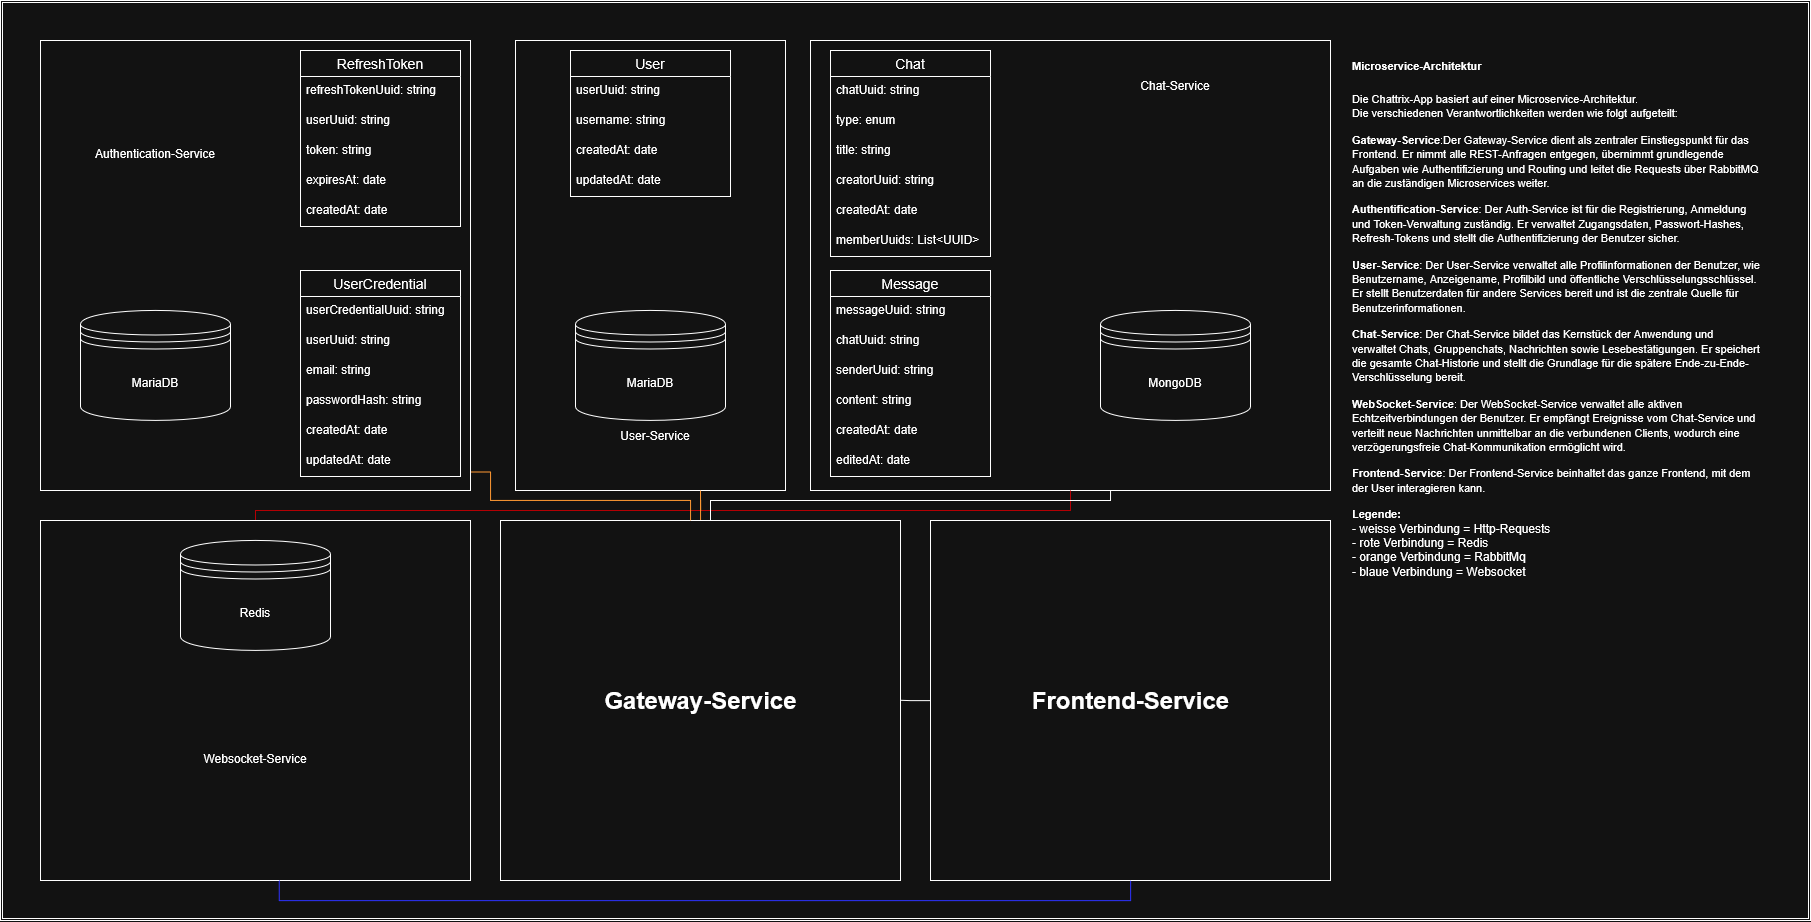

The diagram above was exported from draw.io. Its source (the exported page's mxGraphModel, read from the mxfile embedded in the PNG):
<mxGraphModel dx="2620" dy="588" grid="1" gridSize="10" guides="1" tooltips="1" connect="1" arrows="1" fold="1" page="0" pageScale="1" pageWidth="1169" pageHeight="827" math="0" shadow="0">
  <root>
    <mxCell id="0" />
    <mxCell id="1" parent="0" />
    <mxCell id="oKj6z5wV-syZ1gxOyNIb-70" parent="1" style="shape=ext;double=1;rounded=0;whiteSpace=wrap;html=1;" value="" vertex="1">
      <mxGeometry height="920" width="1810" x="-790" y="550" as="geometry" />
    </mxCell>
    <mxCell id="oKj6z5wV-syZ1gxOyNIb-20" parent="1" style="verticalLabelPosition=bottom;verticalAlign=top;html=1;shape=mxgraph.basic.rect;fillColor2=none;strokeWidth=1;size=20;indent=5;fillColor=none;" value="" vertex="1">
      <mxGeometry height="450" width="430" x="-750" y="590" as="geometry" />
    </mxCell>
    <mxCell id="oKj6z5wV-syZ1gxOyNIb-1" parent="1" style="swimlane;fontStyle=0;childLayout=stackLayout;horizontal=1;startSize=26;horizontalStack=0;resizeParent=1;resizeParentMax=0;resizeLast=0;collapsible=1;marginBottom=0;align=center;fontSize=14;" value="UserCredential" vertex="1">
      <mxGeometry height="206" width="160" x="-490" y="820" as="geometry" />
    </mxCell>
    <mxCell id="oKj6z5wV-syZ1gxOyNIb-2" parent="oKj6z5wV-syZ1gxOyNIb-1" style="text;strokeColor=none;fillColor=none;spacingLeft=4;spacingRight=4;overflow=hidden;rotatable=0;points=[[0,0.5],[1,0.5]];portConstraint=eastwest;fontSize=12;whiteSpace=wrap;html=1;" value="userCredentialUuid: string" vertex="1">
      <mxGeometry height="30" width="160" y="26" as="geometry" />
    </mxCell>
    <mxCell id="oKj6z5wV-syZ1gxOyNIb-6" parent="oKj6z5wV-syZ1gxOyNIb-1" style="text;strokeColor=none;fillColor=none;spacingLeft=4;spacingRight=4;overflow=hidden;rotatable=0;points=[[0,0.5],[1,0.5]];portConstraint=eastwest;fontSize=12;whiteSpace=wrap;html=1;" value="userUuid: string" vertex="1">
      <mxGeometry height="30" width="160" y="56" as="geometry" />
    </mxCell>
    <mxCell id="oKj6z5wV-syZ1gxOyNIb-3" parent="oKj6z5wV-syZ1gxOyNIb-1" style="text;strokeColor=none;fillColor=none;spacingLeft=4;spacingRight=4;overflow=hidden;rotatable=0;points=[[0,0.5],[1,0.5]];portConstraint=eastwest;fontSize=12;whiteSpace=wrap;html=1;" value="email: string" vertex="1">
      <mxGeometry height="30" width="160" y="86" as="geometry" />
    </mxCell>
    <mxCell id="oKj6z5wV-syZ1gxOyNIb-4" parent="oKj6z5wV-syZ1gxOyNIb-1" style="text;strokeColor=none;fillColor=none;spacingLeft=4;spacingRight=4;overflow=hidden;rotatable=0;points=[[0,0.5],[1,0.5]];portConstraint=eastwest;fontSize=12;whiteSpace=wrap;html=1;" value="passwordHash: string" vertex="1">
      <mxGeometry height="30" width="160" y="116" as="geometry" />
    </mxCell>
    <mxCell id="oKj6z5wV-syZ1gxOyNIb-5" parent="oKj6z5wV-syZ1gxOyNIb-1" style="text;strokeColor=none;fillColor=none;spacingLeft=4;spacingRight=4;overflow=hidden;rotatable=0;points=[[0,0.5],[1,0.5]];portConstraint=eastwest;fontSize=12;whiteSpace=wrap;html=1;" value="createdAt: date" vertex="1">
      <mxGeometry height="30" width="160" y="146" as="geometry" />
    </mxCell>
    <mxCell id="oKj6z5wV-syZ1gxOyNIb-13" parent="oKj6z5wV-syZ1gxOyNIb-1" style="text;strokeColor=none;fillColor=none;spacingLeft=4;spacingRight=4;overflow=hidden;rotatable=0;points=[[0,0.5],[1,0.5]];portConstraint=eastwest;fontSize=12;whiteSpace=wrap;html=1;" value="updatedAt: date" vertex="1">
      <mxGeometry height="30" width="160" y="176" as="geometry" />
    </mxCell>
    <mxCell id="oKj6z5wV-syZ1gxOyNIb-7" parent="1" style="swimlane;fontStyle=0;childLayout=stackLayout;horizontal=1;startSize=26;horizontalStack=0;resizeParent=1;resizeParentMax=0;resizeLast=0;collapsible=1;marginBottom=0;align=center;fontSize=14;" value="RefreshToken" vertex="1">
      <mxGeometry height="176" width="160" x="-490" y="600" as="geometry" />
    </mxCell>
    <mxCell id="oKj6z5wV-syZ1gxOyNIb-8" parent="oKj6z5wV-syZ1gxOyNIb-7" style="text;strokeColor=none;fillColor=none;spacingLeft=4;spacingRight=4;overflow=hidden;rotatable=0;points=[[0,0.5],[1,0.5]];portConstraint=eastwest;fontSize=12;whiteSpace=wrap;html=1;" value="refreshTokenUuid: string" vertex="1">
      <mxGeometry height="30" width="160" y="26" as="geometry" />
    </mxCell>
    <mxCell id="oKj6z5wV-syZ1gxOyNIb-9" parent="oKj6z5wV-syZ1gxOyNIb-7" style="text;strokeColor=none;fillColor=none;spacingLeft=4;spacingRight=4;overflow=hidden;rotatable=0;points=[[0,0.5],[1,0.5]];portConstraint=eastwest;fontSize=12;whiteSpace=wrap;html=1;" value="userUuid: string" vertex="1">
      <mxGeometry height="30" width="160" y="56" as="geometry" />
    </mxCell>
    <mxCell id="oKj6z5wV-syZ1gxOyNIb-10" parent="oKj6z5wV-syZ1gxOyNIb-7" style="text;strokeColor=none;fillColor=none;spacingLeft=4;spacingRight=4;overflow=hidden;rotatable=0;points=[[0,0.5],[1,0.5]];portConstraint=eastwest;fontSize=12;whiteSpace=wrap;html=1;" value="token: string" vertex="1">
      <mxGeometry height="30" width="160" y="86" as="geometry" />
    </mxCell>
    <mxCell id="oKj6z5wV-syZ1gxOyNIb-11" parent="oKj6z5wV-syZ1gxOyNIb-7" style="text;strokeColor=none;fillColor=none;spacingLeft=4;spacingRight=4;overflow=hidden;rotatable=0;points=[[0,0.5],[1,0.5]];portConstraint=eastwest;fontSize=12;whiteSpace=wrap;html=1;" value="expiresAt: date" vertex="1">
      <mxGeometry height="30" width="160" y="116" as="geometry" />
    </mxCell>
    <mxCell id="oKj6z5wV-syZ1gxOyNIb-12" parent="oKj6z5wV-syZ1gxOyNIb-7" style="text;strokeColor=none;fillColor=none;spacingLeft=4;spacingRight=4;overflow=hidden;rotatable=0;points=[[0,0.5],[1,0.5]];portConstraint=eastwest;fontSize=12;whiteSpace=wrap;html=1;" value="createdAt: date" vertex="1">
      <mxGeometry height="30" width="160" y="146" as="geometry" />
    </mxCell>
    <mxCell id="oKj6z5wV-syZ1gxOyNIb-21" parent="1" style="shape=datastore;whiteSpace=wrap;html=1;" value="MariaDB" vertex="1">
      <mxGeometry height="110" width="150" x="-710" y="860" as="geometry" />
    </mxCell>
    <mxCell id="oKj6z5wV-syZ1gxOyNIb-52" parent="1" style="verticalLabelPosition=bottom;verticalAlign=top;html=1;shape=mxgraph.basic.rect;fillColor2=none;strokeWidth=1;size=20;indent=5;fillColor=none;" value="" vertex="1">
      <mxGeometry height="450" width="270" x="-275" y="590" as="geometry" />
    </mxCell>
    <mxCell id="oKj6z5wV-syZ1gxOyNIb-22" parent="1" style="swimlane;fontStyle=0;childLayout=stackLayout;horizontal=1;startSize=26;horizontalStack=0;resizeParent=1;resizeParentMax=0;resizeLast=0;collapsible=1;marginBottom=0;align=center;fontSize=14;" value="User" vertex="1">
      <mxGeometry height="146" width="160" x="-220" y="600" as="geometry" />
    </mxCell>
    <mxCell id="oKj6z5wV-syZ1gxOyNIb-23" parent="oKj6z5wV-syZ1gxOyNIb-22" style="text;strokeColor=none;fillColor=none;spacingLeft=4;spacingRight=4;overflow=hidden;rotatable=0;points=[[0,0.5],[1,0.5]];portConstraint=eastwest;fontSize=12;whiteSpace=wrap;html=1;" value="userUuid: string" vertex="1">
      <mxGeometry height="30" width="160" y="26" as="geometry" />
    </mxCell>
    <mxCell id="oKj6z5wV-syZ1gxOyNIb-24" parent="oKj6z5wV-syZ1gxOyNIb-22" style="text;strokeColor=none;fillColor=none;spacingLeft=4;spacingRight=4;overflow=hidden;rotatable=0;points=[[0,0.5],[1,0.5]];portConstraint=eastwest;fontSize=12;whiteSpace=wrap;html=1;" value="username: string" vertex="1">
      <mxGeometry height="30" width="160" y="56" as="geometry" />
    </mxCell>
    <mxCell id="oKj6z5wV-syZ1gxOyNIb-27" parent="oKj6z5wV-syZ1gxOyNIb-22" style="text;strokeColor=none;fillColor=none;spacingLeft=4;spacingRight=4;overflow=hidden;rotatable=0;points=[[0,0.5],[1,0.5]];portConstraint=eastwest;fontSize=12;whiteSpace=wrap;html=1;" value="createdAt: date" vertex="1">
      <mxGeometry height="30" width="160" y="86" as="geometry" />
    </mxCell>
    <mxCell id="oKj6z5wV-syZ1gxOyNIb-28" parent="oKj6z5wV-syZ1gxOyNIb-22" style="text;strokeColor=none;fillColor=none;spacingLeft=4;spacingRight=4;overflow=hidden;rotatable=0;points=[[0,0.5],[1,0.5]];portConstraint=eastwest;fontSize=12;whiteSpace=wrap;html=1;" value="updatedAt: date" vertex="1">
      <mxGeometry height="30" width="160" y="116" as="geometry" />
    </mxCell>
    <mxCell id="oKj6z5wV-syZ1gxOyNIb-53" parent="1" style="verticalLabelPosition=bottom;verticalAlign=top;html=1;shape=mxgraph.basic.rect;fillColor2=none;strokeWidth=1;size=20;indent=5;fillColor=none;" value="" vertex="1">
      <mxGeometry height="450" width="520" x="20" y="590" as="geometry" />
    </mxCell>
    <mxCell id="oKj6z5wV-syZ1gxOyNIb-29" parent="1" style="swimlane;fontStyle=0;childLayout=stackLayout;horizontal=1;startSize=26;horizontalStack=0;resizeParent=1;resizeParentMax=0;resizeLast=0;collapsible=1;marginBottom=0;align=center;fontSize=14;" value="Chat" vertex="1">
      <mxGeometry height="206" width="160" x="40" y="600" as="geometry" />
    </mxCell>
    <mxCell id="oKj6z5wV-syZ1gxOyNIb-30" parent="oKj6z5wV-syZ1gxOyNIb-29" style="text;strokeColor=none;fillColor=none;spacingLeft=4;spacingRight=4;overflow=hidden;rotatable=0;points=[[0,0.5],[1,0.5]];portConstraint=eastwest;fontSize=12;whiteSpace=wrap;html=1;" value="chatUuid: string" vertex="1">
      <mxGeometry height="30" width="160" y="26" as="geometry" />
    </mxCell>
    <mxCell id="oKj6z5wV-syZ1gxOyNIb-31" parent="oKj6z5wV-syZ1gxOyNIb-29" style="text;strokeColor=none;fillColor=none;spacingLeft=4;spacingRight=4;overflow=hidden;rotatable=0;points=[[0,0.5],[1,0.5]];portConstraint=eastwest;fontSize=12;whiteSpace=wrap;html=1;" value="type: enum" vertex="1">
      <mxGeometry height="30" width="160" y="56" as="geometry" />
    </mxCell>
    <mxCell id="oKj6z5wV-syZ1gxOyNIb-32" parent="oKj6z5wV-syZ1gxOyNIb-29" style="text;strokeColor=none;fillColor=none;spacingLeft=4;spacingRight=4;overflow=hidden;rotatable=0;points=[[0,0.5],[1,0.5]];portConstraint=eastwest;fontSize=12;whiteSpace=wrap;html=1;" value="title: string" vertex="1">
      <mxGeometry height="30" width="160" y="86" as="geometry" />
    </mxCell>
    <mxCell id="oKj6z5wV-syZ1gxOyNIb-33" parent="oKj6z5wV-syZ1gxOyNIb-29" style="text;strokeColor=none;fillColor=none;spacingLeft=4;spacingRight=4;overflow=hidden;rotatable=0;points=[[0,0.5],[1,0.5]];portConstraint=eastwest;fontSize=12;whiteSpace=wrap;html=1;" value="creatorUuid: string" vertex="1">
      <mxGeometry height="30" width="160" y="116" as="geometry" />
    </mxCell>
    <mxCell id="oKj6z5wV-syZ1gxOyNIb-34" parent="oKj6z5wV-syZ1gxOyNIb-29" style="text;strokeColor=none;fillColor=none;spacingLeft=4;spacingRight=4;overflow=hidden;rotatable=0;points=[[0,0.5],[1,0.5]];portConstraint=eastwest;fontSize=12;whiteSpace=wrap;html=1;" value="createdAt: date" vertex="1">
      <mxGeometry height="30" width="160" y="146" as="geometry" />
    </mxCell>
    <mxCell id="oKj6z5wV-syZ1gxOyNIb-35" parent="oKj6z5wV-syZ1gxOyNIb-29" style="text;strokeColor=none;fillColor=none;spacingLeft=4;spacingRight=4;overflow=hidden;rotatable=0;points=[[0,0.5],[1,0.5]];portConstraint=eastwest;fontSize=12;whiteSpace=wrap;html=1;" value="memberUuids: List&amp;lt;UUID&amp;gt;" vertex="1">
      <mxGeometry height="30" width="160" y="176" as="geometry" />
    </mxCell>
    <mxCell id="oKj6z5wV-syZ1gxOyNIb-36" parent="1" style="swimlane;fontStyle=0;childLayout=stackLayout;horizontal=1;startSize=26;horizontalStack=0;resizeParent=1;resizeParentMax=0;resizeLast=0;collapsible=1;marginBottom=0;align=center;fontSize=14;" value="Message" vertex="1">
      <mxGeometry height="206" width="160" x="40" y="820" as="geometry" />
    </mxCell>
    <mxCell id="oKj6z5wV-syZ1gxOyNIb-37" parent="oKj6z5wV-syZ1gxOyNIb-36" style="text;strokeColor=none;fillColor=none;spacingLeft=4;spacingRight=4;overflow=hidden;rotatable=0;points=[[0,0.5],[1,0.5]];portConstraint=eastwest;fontSize=12;whiteSpace=wrap;html=1;" value="messageUuid: string" vertex="1">
      <mxGeometry height="30" width="160" y="26" as="geometry" />
    </mxCell>
    <mxCell id="oKj6z5wV-syZ1gxOyNIb-38" parent="oKj6z5wV-syZ1gxOyNIb-36" style="text;strokeColor=none;fillColor=none;spacingLeft=4;spacingRight=4;overflow=hidden;rotatable=0;points=[[0,0.5],[1,0.5]];portConstraint=eastwest;fontSize=12;whiteSpace=wrap;html=1;" value="chatUuid: string" vertex="1">
      <mxGeometry height="30" width="160" y="56" as="geometry" />
    </mxCell>
    <mxCell id="oKj6z5wV-syZ1gxOyNIb-39" parent="oKj6z5wV-syZ1gxOyNIb-36" style="text;strokeColor=none;fillColor=none;spacingLeft=4;spacingRight=4;overflow=hidden;rotatable=0;points=[[0,0.5],[1,0.5]];portConstraint=eastwest;fontSize=12;whiteSpace=wrap;html=1;" value="senderUuid: string" vertex="1">
      <mxGeometry height="30" width="160" y="86" as="geometry" />
    </mxCell>
    <mxCell id="oKj6z5wV-syZ1gxOyNIb-40" parent="oKj6z5wV-syZ1gxOyNIb-36" style="text;strokeColor=none;fillColor=none;spacingLeft=4;spacingRight=4;overflow=hidden;rotatable=0;points=[[0,0.5],[1,0.5]];portConstraint=eastwest;fontSize=12;whiteSpace=wrap;html=1;" value="content: string" vertex="1">
      <mxGeometry height="30" width="160" y="116" as="geometry" />
    </mxCell>
    <mxCell id="oKj6z5wV-syZ1gxOyNIb-41" parent="oKj6z5wV-syZ1gxOyNIb-36" style="text;strokeColor=none;fillColor=none;spacingLeft=4;spacingRight=4;overflow=hidden;rotatable=0;points=[[0,0.5],[1,0.5]];portConstraint=eastwest;fontSize=12;whiteSpace=wrap;html=1;" value="createdAt: date" vertex="1">
      <mxGeometry height="30" width="160" y="146" as="geometry" />
    </mxCell>
    <mxCell id="oKj6z5wV-syZ1gxOyNIb-42" parent="oKj6z5wV-syZ1gxOyNIb-36" style="text;strokeColor=none;fillColor=none;spacingLeft=4;spacingRight=4;overflow=hidden;rotatable=0;points=[[0,0.5],[1,0.5]];portConstraint=eastwest;fontSize=12;whiteSpace=wrap;html=1;" value="editedAt: date" vertex="1">
      <mxGeometry height="30" width="160" y="176" as="geometry" />
    </mxCell>
    <mxCell id="oKj6z5wV-syZ1gxOyNIb-50" parent="1" style="shape=datastore;whiteSpace=wrap;html=1;" value="MariaDB" vertex="1">
      <mxGeometry height="110" width="150" x="-215" y="860" as="geometry" />
    </mxCell>
    <mxCell id="ZzzVf438ihc7nwX5qeMU-12" edge="1" parent="1" source="oKj6z5wV-syZ1gxOyNIb-69" style="edgeStyle=orthogonalEdgeStyle;rounded=0;orthogonalLoop=1;jettySize=auto;html=1;fillColor=#e51400;strokeColor=light-dark(#B20000, #b30004);endArrow=none;endFill=0;" target="oKj6z5wV-syZ1gxOyNIb-53">
      <mxGeometry relative="1" as="geometry">
        <Array as="points">
          <mxPoint x="-535" y="1060" />
          <mxPoint x="280" y="1060" />
        </Array>
      </mxGeometry>
    </mxCell>
    <mxCell id="oKj6z5wV-syZ1gxOyNIb-69" parent="1" style="verticalLabelPosition=bottom;verticalAlign=top;html=1;shape=mxgraph.basic.rect;fillColor2=none;strokeWidth=1;size=20;indent=5;fillColor=none;" value="" vertex="1">
      <mxGeometry height="360" width="430" x="-750" y="1070" as="geometry" />
    </mxCell>
    <mxCell id="oKj6z5wV-syZ1gxOyNIb-51" parent="1" style="shape=datastore;whiteSpace=wrap;html=1;" value="MongoDB" vertex="1">
      <mxGeometry height="110" width="150" x="310" y="860" as="geometry" />
    </mxCell>
    <mxCell id="oKj6z5wV-syZ1gxOyNIb-68" parent="1" style="shape=datastore;whiteSpace=wrap;html=1;" value="Redis" vertex="1">
      <mxGeometry height="110" width="150" x="-610" y="1090" as="geometry" />
    </mxCell>
    <mxCell id="oKj6z5wV-syZ1gxOyNIb-71" parent="1" style="text;html=1;whiteSpace=wrap;overflow=hidden;rounded=0;" value="&lt;h1 style=&quot;margin-top: 0px;&quot;&gt;&lt;font face=&quot;Helvetica&quot; style=&quot;font-size: 11px;&quot;&gt;Microservice-Architektur&lt;/font&gt;&lt;/h1&gt;&lt;p&gt;&lt;font face=&quot;Helvetica&quot; style=&quot;font-size: 11px;&quot;&gt;Die Chattrix-App basiert auf einer Microservice-Architektur.&lt;br&gt;Die verschiedenen Verantwortlichkeiten werden wie folgt aufgeteilt:&lt;/font&gt;&lt;/p&gt;&lt;p&gt;&lt;font face=&quot;Helvetica&quot; style=&quot;font-size: 11px;&quot;&gt;&lt;b&gt;Gateway-Service&lt;/b&gt;:Der Gateway-Service dient als zentraler Einstiegspunkt für das Frontend. Er nimmt alle REST-Anfragen entgegen, übernimmt grundlegende Aufgaben wie Authentifizierung und Routing und leitet die Requests über RabbitMQ an die zuständigen Microservices weiter.&lt;/font&gt;&lt;/p&gt;&lt;p&gt;&lt;font face=&quot;Helvetica&quot; style=&quot;font-size: 11px;&quot;&gt;&lt;b&gt;Authentification-Service&lt;/b&gt;:&amp;nbsp;Der Auth-Service ist für die Registrierung, Anmeldung und Token-Verwaltung zuständig. Er verwaltet Zugangsdaten, Passwort-Hashes, Refresh-Tokens und stellt die Authentifizierung der Benutzer sicher.&lt;/font&gt;&lt;/p&gt;&lt;p&gt;&lt;font face=&quot;Helvetica&quot; style=&quot;font-size: 11px;&quot;&gt;&lt;b&gt;User-Service&lt;/b&gt;: Der User-Service verwaltet alle Profilinformationen der Benutzer, wie Benutzername, Anzeigename, Profilbild und öffentliche Verschlüsselungsschlüssel. Er stellt Benutzerdaten für andere Services bereit und ist die zentrale Quelle für Benutzerinformationen.&lt;/font&gt;&lt;/p&gt;&lt;p&gt;&lt;font face=&quot;Helvetica&quot; style=&quot;font-size: 11px;&quot;&gt;&lt;b&gt;Chat-Service&lt;/b&gt;:&amp;nbsp;Der Chat-Service bildet das Kernstück der Anwendung und verwaltet Chats, Gruppenchats, Nachrichten sowie Lesebestätigungen. Er speichert die gesamte Chat-Historie und stellt die Grundlage für die spätere Ende-zu-Ende-Verschlüsselung bereit.&lt;/font&gt;&lt;/p&gt;&lt;p&gt;&lt;font face=&quot;Helvetica&quot; style=&quot;font-size: 11px;&quot;&gt;&lt;b&gt;WebSocket-Service&lt;/b&gt;:&amp;nbsp;Der WebSocket-Service verwaltet alle aktiven Echtzeitverbindungen der Benutzer. Er empfängt Ereignisse vom Chat-Service und verteilt neue Nachrichten unmittelbar an die verbundenen Clients, wodurch eine verzögerungsfreie Chat-Kommunikation ermöglicht wird.&lt;/font&gt;&lt;/p&gt;&lt;p&gt;&lt;font face=&quot;Helvetica&quot; style=&quot;font-size: 11px;&quot;&gt;&lt;b&gt;Frontend-Service&lt;/b&gt;: Der Frontend-Service beinhaltet das ganze Frontend, mit dem der User interagieren kann.&lt;/font&gt;&lt;/p&gt;&lt;p&gt;&lt;font face=&quot;Helvetica&quot; style=&quot;font-size: 11px;&quot;&gt;&lt;b&gt;Legende:&lt;/b&gt;&lt;br&gt;&lt;/font&gt;- weisse Verbindung = Http-Requests&lt;br&gt;- rote Verbindung = Redis&lt;br&gt;- orange Verbindung = RabbitMq&lt;br&gt;- blaue Verbindung = Websocket&lt;/p&gt;&lt;p&gt;&lt;br&gt;&lt;/p&gt;&lt;p&gt;&lt;font face=&quot;Helvetica&quot; style=&quot;font-size: 11px;&quot;&gt;&lt;br&gt;&lt;/font&gt;&lt;/p&gt;&lt;p&gt;&lt;font face=&quot;Helvetica&quot; style=&quot;font-size: 11px;&quot;&gt;&lt;br&gt;&lt;/font&gt;&lt;/p&gt;" vertex="1">
      <mxGeometry height="550" width="410" x="560" y="590" as="geometry" />
    </mxCell>
    <mxCell id="oKj6z5wV-syZ1gxOyNIb-72" parent="1" style="verticalLabelPosition=middle;verticalAlign=middle;html=1;shape=mxgraph.basic.rect;fillColor2=none;strokeWidth=1;size=20;indent=5;fillColor=none;align=center;labelPosition=center;" value="&lt;h1 align=&quot;center&quot;&gt;Gateway-Service&lt;/h1&gt;" vertex="1">
      <mxGeometry height="360" width="400" x="-290" y="1070" as="geometry" />
    </mxCell>
    <mxCell id="oKj6z5wV-syZ1gxOyNIb-76" parent="1" style="verticalLabelPosition=middle;verticalAlign=middle;html=1;shape=mxgraph.basic.rect;fillColor2=none;strokeWidth=1;size=20;indent=5;fillColor=none;align=center;labelPosition=center;" value="&lt;h1 align=&quot;center&quot;&gt;Frontend-Service&lt;/h1&gt;" vertex="1">
      <mxGeometry height="360" width="400" x="140" y="1070" as="geometry" />
    </mxCell>
    <mxCell id="ZzzVf438ihc7nwX5qeMU-10" edge="1" parent="1" source="oKj6z5wV-syZ1gxOyNIb-76" style="edgeStyle=orthogonalEdgeStyle;rounded=0;orthogonalLoop=1;jettySize=auto;html=1;entryX=0.999;entryY=0.499;entryDx=0;entryDy=0;entryPerimeter=0;endArrow=none;endFill=0;" target="oKj6z5wV-syZ1gxOyNIb-72">
      <mxGeometry relative="1" as="geometry" />
    </mxCell>
    <mxCell id="ZzzVf438ihc7nwX5qeMU-11" edge="1" parent="1" source="oKj6z5wV-syZ1gxOyNIb-76" style="edgeStyle=orthogonalEdgeStyle;rounded=0;orthogonalLoop=1;jettySize=auto;html=1;entryX=0.555;entryY=0.999;entryDx=0;entryDy=0;entryPerimeter=0;fillColor=#dae8fc;gradientColor=#7ea6e0;strokeColor=light-dark(#6c8ebf, #2d32ff);endArrow=none;endFill=0;" target="oKj6z5wV-syZ1gxOyNIb-69">
      <mxGeometry relative="1" as="geometry">
        <Array as="points">
          <mxPoint x="340" y="1450" />
          <mxPoint x="-511" y="1450" />
        </Array>
      </mxGeometry>
    </mxCell>
    <mxCell id="ZzzVf438ihc7nwX5qeMU-13" parent="1" style="text;html=1;whiteSpace=wrap;strokeColor=none;fillColor=none;align=center;verticalAlign=middle;rounded=0;" value="Websocket-Service" vertex="1">
      <mxGeometry height="135" width="190" x="-630" y="1240" as="geometry" />
    </mxCell>
    <mxCell id="ZzzVf438ihc7nwX5qeMU-14" parent="1" style="text;html=1;whiteSpace=wrap;strokeColor=none;fillColor=none;align=center;verticalAlign=middle;rounded=0;" value="User-Service" vertex="1">
      <mxGeometry height="70" width="190" x="-230" y="950" as="geometry" />
    </mxCell>
    <mxCell id="ZzzVf438ihc7nwX5qeMU-15" parent="1" style="text;html=1;whiteSpace=wrap;strokeColor=none;fillColor=none;align=center;verticalAlign=middle;rounded=0;" value="Authentication-Service" vertex="1">
      <mxGeometry height="70" width="190" x="-730" y="668" as="geometry" />
    </mxCell>
    <mxCell id="ZzzVf438ihc7nwX5qeMU-16" parent="1" style="text;html=1;whiteSpace=wrap;strokeColor=none;fillColor=none;align=center;verticalAlign=middle;rounded=0;" value="Chat-Service" vertex="1">
      <mxGeometry height="70" width="190" x="290" y="600" as="geometry" />
    </mxCell>
    <mxCell id="ZzzVf438ihc7nwX5qeMU-17" edge="1" parent="1" source="oKj6z5wV-syZ1gxOyNIb-72" style="edgeStyle=orthogonalEdgeStyle;rounded=0;orthogonalLoop=1;jettySize=auto;html=1;entryX=0.685;entryY=1;entryDx=0;entryDy=0;entryPerimeter=0;fillColor=#fa6800;strokeColor=light-dark(#C73500,#FF9933);endArrow=none;endFill=0;" target="oKj6z5wV-syZ1gxOyNIb-52">
      <mxGeometry relative="1" as="geometry" />
    </mxCell>
    <mxCell id="ZzzVf438ihc7nwX5qeMU-18" edge="1" parent="1" source="oKj6z5wV-syZ1gxOyNIb-72" style="edgeStyle=orthogonalEdgeStyle;rounded=0;orthogonalLoop=1;jettySize=auto;html=1;entryX=1.001;entryY=0.959;entryDx=0;entryDy=0;entryPerimeter=0;fillColor=#ffcd28;strokeColor=light-dark(#D79B00,#FF9933);gradientColor=#ffa500;endArrow=none;endFill=0;" target="oKj6z5wV-syZ1gxOyNIb-20">
      <mxGeometry relative="1" as="geometry">
        <Array as="points">
          <mxPoint x="-100" y="1050" />
          <mxPoint x="-300" y="1050" />
          <mxPoint x="-300" y="1022" />
        </Array>
      </mxGeometry>
    </mxCell>
    <mxCell id="ZzzVf438ihc7nwX5qeMU-20" edge="1" parent="1" style="edgeStyle=orthogonalEdgeStyle;rounded=0;orthogonalLoop=1;jettySize=auto;html=1;entryX=0.577;entryY=1;entryDx=0;entryDy=0;entryPerimeter=0;endArrow=none;endFill=0;">
      <mxGeometry relative="1" as="geometry">
        <Array as="points">
          <mxPoint x="-80" y="1070" />
          <mxPoint x="-80" y="1050" />
          <mxPoint x="320" y="1050" />
        </Array>
        <mxPoint x="-90.02" y="1070" as="sourcePoint" />
        <mxPoint x="320.02" y="1040" as="targetPoint" />
      </mxGeometry>
    </mxCell>
  </root>
</mxGraphModel>